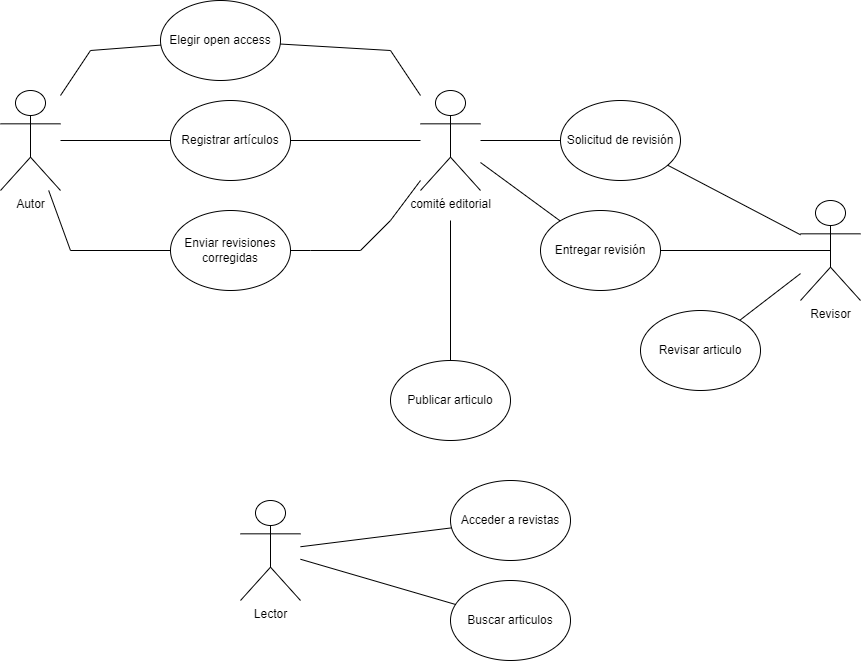

The diagram above was exported from draw.io. Its source (the exported page's mxGraphModel, read from the mxfile embedded in the PNG):
<mxGraphModel dx="1458" dy="1597" grid="1" gridSize="10" guides="1" tooltips="1" connect="1" arrows="1" fold="1" page="1" pageScale="1" pageWidth="3300" pageHeight="4681" math="0" shadow="0">
  <root>
    <mxCell id="0" />
    <mxCell id="1" parent="0" />
    <mxCell id="PCzUhYRKW_K5m4KnVX-i-1" value="Lector" style="shape=umlActor;verticalLabelPosition=bottom;verticalAlign=top;html=1;outlineConnect=0;" vertex="1" parent="1">
      <mxGeometry x="740" y="620" width="60" height="100" as="geometry" />
    </mxCell>
    <mxCell id="PCzUhYRKW_K5m4KnVX-i-4" value="Autor" style="shape=umlActor;verticalLabelPosition=bottom;verticalAlign=top;html=1;outlineConnect=0;" vertex="1" parent="1">
      <mxGeometry x="500" y="210" width="60" height="100" as="geometry" />
    </mxCell>
    <mxCell id="PCzUhYRKW_K5m4KnVX-i-5" value="Revisor" style="shape=umlActor;verticalLabelPosition=bottom;verticalAlign=top;html=1;outlineConnect=0;" vertex="1" parent="1">
      <mxGeometry x="1300" y="320" width="60" height="100" as="geometry" />
    </mxCell>
    <mxCell id="PCzUhYRKW_K5m4KnVX-i-6" value="Registrar artículos" style="ellipse;whiteSpace=wrap;html=1;" vertex="1" parent="1">
      <mxGeometry x="670" y="220" width="120" height="80" as="geometry" />
    </mxCell>
    <mxCell id="PCzUhYRKW_K5m4KnVX-i-7" value="" style="endArrow=none;html=1;rounded=0;" edge="1" parent="1" source="PCzUhYRKW_K5m4KnVX-i-6" target="PCzUhYRKW_K5m4KnVX-i-11">
      <mxGeometry width="50" height="50" relative="1" as="geometry">
        <mxPoint x="800" y="400" as="sourcePoint" />
        <mxPoint x="850" y="350" as="targetPoint" />
      </mxGeometry>
    </mxCell>
    <mxCell id="PCzUhYRKW_K5m4KnVX-i-9" value="" style="endArrow=none;html=1;rounded=0;" edge="1" parent="1" source="PCzUhYRKW_K5m4KnVX-i-4" target="PCzUhYRKW_K5m4KnVX-i-6">
      <mxGeometry width="50" height="50" relative="1" as="geometry">
        <mxPoint x="710" y="830" as="sourcePoint" />
        <mxPoint x="760" y="780" as="targetPoint" />
      </mxGeometry>
    </mxCell>
    <mxCell id="PCzUhYRKW_K5m4KnVX-i-11" value="comité editorial" style="shape=umlActor;verticalLabelPosition=bottom;verticalAlign=top;html=1;outlineConnect=0;" vertex="1" parent="1">
      <mxGeometry x="920" y="210" width="60" height="100" as="geometry" />
    </mxCell>
    <mxCell id="PCzUhYRKW_K5m4KnVX-i-14" value="Solicitud de revisión" style="ellipse;whiteSpace=wrap;html=1;" vertex="1" parent="1">
      <mxGeometry x="1060" y="220" width="120" height="80" as="geometry" />
    </mxCell>
    <mxCell id="PCzUhYRKW_K5m4KnVX-i-15" value="" style="endArrow=none;html=1;rounded=0;" edge="1" parent="1" source="PCzUhYRKW_K5m4KnVX-i-14" target="PCzUhYRKW_K5m4KnVX-i-11">
      <mxGeometry width="50" height="50" relative="1" as="geometry">
        <mxPoint x="800" y="270" as="sourcePoint" />
        <mxPoint x="930" y="270" as="targetPoint" />
      </mxGeometry>
    </mxCell>
    <mxCell id="PCzUhYRKW_K5m4KnVX-i-16" value="" style="endArrow=none;html=1;rounded=0;" edge="1" parent="1" source="PCzUhYRKW_K5m4KnVX-i-5" target="PCzUhYRKW_K5m4KnVX-i-14">
      <mxGeometry width="50" height="50" relative="1" as="geometry">
        <mxPoint x="810" y="280" as="sourcePoint" />
        <mxPoint x="940" y="280" as="targetPoint" />
      </mxGeometry>
    </mxCell>
    <mxCell id="PCzUhYRKW_K5m4KnVX-i-17" value="Entregar revisión" style="ellipse;whiteSpace=wrap;html=1;" vertex="1" parent="1">
      <mxGeometry x="1040" y="330" width="120" height="80" as="geometry" />
    </mxCell>
    <mxCell id="PCzUhYRKW_K5m4KnVX-i-18" value="" style="endArrow=none;html=1;rounded=0;entryX=0.5;entryY=0.5;entryDx=0;entryDy=0;entryPerimeter=0;" edge="1" parent="1" source="PCzUhYRKW_K5m4KnVX-i-17" target="PCzUhYRKW_K5m4KnVX-i-5">
      <mxGeometry width="50" height="50" relative="1" as="geometry">
        <mxPoint x="820" y="290" as="sourcePoint" />
        <mxPoint x="950" y="290" as="targetPoint" />
      </mxGeometry>
    </mxCell>
    <mxCell id="PCzUhYRKW_K5m4KnVX-i-19" value="" style="endArrow=none;html=1;rounded=0;" edge="1" parent="1" source="PCzUhYRKW_K5m4KnVX-i-11" target="PCzUhYRKW_K5m4KnVX-i-17">
      <mxGeometry width="50" height="50" relative="1" as="geometry">
        <mxPoint x="830" y="300" as="sourcePoint" />
        <mxPoint x="960" y="300" as="targetPoint" />
      </mxGeometry>
    </mxCell>
    <mxCell id="PCzUhYRKW_K5m4KnVX-i-20" value="Revisar articulo" style="ellipse;whiteSpace=wrap;html=1;" vertex="1" parent="1">
      <mxGeometry x="1140" y="430" width="120" height="80" as="geometry" />
    </mxCell>
    <mxCell id="PCzUhYRKW_K5m4KnVX-i-21" value="" style="endArrow=none;html=1;rounded=0;" edge="1" parent="1" source="PCzUhYRKW_K5m4KnVX-i-5" target="PCzUhYRKW_K5m4KnVX-i-20">
      <mxGeometry width="50" height="50" relative="1" as="geometry">
        <mxPoint x="840" y="310" as="sourcePoint" />
        <mxPoint x="970" y="310" as="targetPoint" />
      </mxGeometry>
    </mxCell>
    <mxCell id="PCzUhYRKW_K5m4KnVX-i-22" value="" style="endArrow=none;html=1;rounded=0;startArrow=none;" edge="1" parent="1" source="PCzUhYRKW_K5m4KnVX-i-23" target="PCzUhYRKW_K5m4KnVX-i-11">
      <mxGeometry width="50" height="50" relative="1" as="geometry">
        <mxPoint x="850" y="320" as="sourcePoint" />
        <mxPoint x="980" y="320" as="targetPoint" />
        <Array as="points">
          <mxPoint x="770" y="370" />
          <mxPoint x="810" y="370" />
          <mxPoint x="860" y="370" />
          <mxPoint x="890" y="340" />
        </Array>
      </mxGeometry>
    </mxCell>
    <mxCell id="PCzUhYRKW_K5m4KnVX-i-24" value="" style="endArrow=none;html=1;rounded=0;" edge="1" parent="1" source="PCzUhYRKW_K5m4KnVX-i-4" target="PCzUhYRKW_K5m4KnVX-i-23">
      <mxGeometry width="50" height="50" relative="1" as="geometry">
        <mxPoint x="545" y="310" as="sourcePoint" />
        <mxPoint x="920" y="293" as="targetPoint" />
        <Array as="points">
          <mxPoint x="570" y="370" />
        </Array>
      </mxGeometry>
    </mxCell>
    <mxCell id="PCzUhYRKW_K5m4KnVX-i-23" value="Enviar revisiones corregidas" style="ellipse;whiteSpace=wrap;html=1;" vertex="1" parent="1">
      <mxGeometry x="670" y="330" width="120" height="80" as="geometry" />
    </mxCell>
    <mxCell id="PCzUhYRKW_K5m4KnVX-i-25" value="Publicar articulo" style="ellipse;whiteSpace=wrap;html=1;" vertex="1" parent="1">
      <mxGeometry x="890" y="480" width="120" height="80" as="geometry" />
    </mxCell>
    <mxCell id="PCzUhYRKW_K5m4KnVX-i-26" value="" style="endArrow=none;html=1;rounded=0;" edge="1" parent="1" target="PCzUhYRKW_K5m4KnVX-i-25">
      <mxGeometry width="50" height="50" relative="1" as="geometry">
        <mxPoint x="950" y="340" as="sourcePoint" />
        <mxPoint x="990" y="330" as="targetPoint" />
      </mxGeometry>
    </mxCell>
    <mxCell id="PCzUhYRKW_K5m4KnVX-i-28" value="Acceder a revistas" style="ellipse;whiteSpace=wrap;html=1;" vertex="1" parent="1">
      <mxGeometry x="950" y="600" width="120" height="80" as="geometry" />
    </mxCell>
    <mxCell id="PCzUhYRKW_K5m4KnVX-i-29" value="" style="endArrow=none;html=1;rounded=0;" edge="1" parent="1" source="PCzUhYRKW_K5m4KnVX-i-1" target="PCzUhYRKW_K5m4KnVX-i-28">
      <mxGeometry width="50" height="50" relative="1" as="geometry">
        <mxPoint x="880" y="350" as="sourcePoint" />
        <mxPoint x="1010" y="350" as="targetPoint" />
      </mxGeometry>
    </mxCell>
    <mxCell id="PCzUhYRKW_K5m4KnVX-i-30" value="Buscar articulos" style="ellipse;whiteSpace=wrap;html=1;" vertex="1" parent="1">
      <mxGeometry x="950" y="700" width="120" height="80" as="geometry" />
    </mxCell>
    <mxCell id="PCzUhYRKW_K5m4KnVX-i-31" value="" style="endArrow=none;html=1;rounded=0;" edge="1" parent="1" source="PCzUhYRKW_K5m4KnVX-i-1" target="PCzUhYRKW_K5m4KnVX-i-30">
      <mxGeometry width="50" height="50" relative="1" as="geometry">
        <mxPoint x="890" y="360" as="sourcePoint" />
        <mxPoint x="1020" y="360" as="targetPoint" />
      </mxGeometry>
    </mxCell>
    <mxCell id="PCzUhYRKW_K5m4KnVX-i-32" value="Elegir open access" style="ellipse;whiteSpace=wrap;html=1;" vertex="1" parent="1">
      <mxGeometry x="660" y="120" width="120" height="80" as="geometry" />
    </mxCell>
    <mxCell id="PCzUhYRKW_K5m4KnVX-i-33" value="" style="endArrow=none;html=1;rounded=0;" edge="1" parent="1" source="PCzUhYRKW_K5m4KnVX-i-4" target="PCzUhYRKW_K5m4KnVX-i-32">
      <mxGeometry width="50" height="50" relative="1" as="geometry">
        <mxPoint x="900" y="370" as="sourcePoint" />
        <mxPoint x="1030" y="370" as="targetPoint" />
        <Array as="points">
          <mxPoint x="590" y="170" />
        </Array>
      </mxGeometry>
    </mxCell>
    <mxCell id="PCzUhYRKW_K5m4KnVX-i-34" value="" style="endArrow=none;html=1;rounded=0;" edge="1" parent="1" source="PCzUhYRKW_K5m4KnVX-i-32" target="PCzUhYRKW_K5m4KnVX-i-11">
      <mxGeometry width="50" height="50" relative="1" as="geometry">
        <mxPoint x="910" y="380" as="sourcePoint" />
        <mxPoint x="1040" y="380" as="targetPoint" />
        <Array as="points">
          <mxPoint x="890" y="170" />
        </Array>
      </mxGeometry>
    </mxCell>
  </root>
</mxGraphModel>